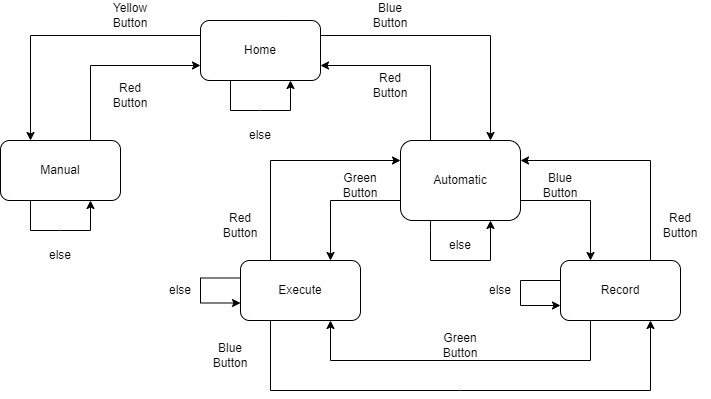

The diagram above was exported from draw.io. Its source (the exported page's mxGraphModel, read from the mxfile embedded in the PNG):
<mxGraphModel dx="1662" dy="754" grid="0" gridSize="10" guides="1" tooltips="1" connect="1" arrows="1" fold="1" page="1" pageScale="1" pageWidth="827" pageHeight="1169" math="0" shadow="0">
  <root>
    <mxCell id="0" />
    <mxCell id="1" parent="0" />
    <mxCell id="9ctXnO49tjSWReMG9FaQ-1" value="Home" style="rounded=1;whiteSpace=wrap;html=1;" parent="1" vertex="1">
      <mxGeometry x="292" y="83" width="120" height="60" as="geometry" />
    </mxCell>
    <mxCell id="9ctXnO49tjSWReMG9FaQ-2" value="Manual" style="rounded=1;whiteSpace=wrap;html=1;" parent="1" vertex="1">
      <mxGeometry x="92" y="203" width="120" height="60" as="geometry" />
    </mxCell>
    <mxCell id="9ctXnO49tjSWReMG9FaQ-3" value="Automatic" style="rounded=1;whiteSpace=wrap;html=1;" parent="1" vertex="1">
      <mxGeometry x="492" y="203" width="120" height="80" as="geometry" />
    </mxCell>
    <mxCell id="9ctXnO49tjSWReMG9FaQ-4" value="Record" style="rounded=1;whiteSpace=wrap;html=1;" parent="1" vertex="1">
      <mxGeometry x="652" y="323" width="120" height="60" as="geometry" />
    </mxCell>
    <mxCell id="9ctXnO49tjSWReMG9FaQ-5" value="Execute" style="rounded=1;whiteSpace=wrap;html=1;" parent="1" vertex="1">
      <mxGeometry x="332" y="323" width="120" height="60" as="geometry" />
    </mxCell>
    <mxCell id="9ctXnO49tjSWReMG9FaQ-7" value="" style="endArrow=classic;html=1;rounded=0;exitX=1;exitY=0.25;exitDx=0;exitDy=0;entryX=0.75;entryY=0;entryDx=0;entryDy=0;" parent="1" source="9ctXnO49tjSWReMG9FaQ-1" target="9ctXnO49tjSWReMG9FaQ-3" edge="1">
      <mxGeometry width="50" height="50" relative="1" as="geometry">
        <mxPoint x="322" y="203" as="sourcePoint" />
        <mxPoint x="372" y="153" as="targetPoint" />
        <Array as="points">
          <mxPoint x="582" y="98" />
        </Array>
      </mxGeometry>
    </mxCell>
    <mxCell id="9ctXnO49tjSWReMG9FaQ-8" value="" style="endArrow=classic;html=1;rounded=0;entryX=0.25;entryY=0;entryDx=0;entryDy=0;exitX=0;exitY=0.25;exitDx=0;exitDy=0;" parent="1" source="9ctXnO49tjSWReMG9FaQ-1" target="9ctXnO49tjSWReMG9FaQ-2" edge="1">
      <mxGeometry width="50" height="50" relative="1" as="geometry">
        <mxPoint x="322" y="333" as="sourcePoint" />
        <mxPoint x="372" y="283" as="targetPoint" />
        <Array as="points">
          <mxPoint x="122" y="98" />
        </Array>
      </mxGeometry>
    </mxCell>
    <mxCell id="9ctXnO49tjSWReMG9FaQ-10" value="" style="endArrow=classic;html=1;rounded=0;exitX=0.75;exitY=0;exitDx=0;exitDy=0;entryX=1;entryY=0.25;entryDx=0;entryDy=0;" parent="1" source="9ctXnO49tjSWReMG9FaQ-4" target="9ctXnO49tjSWReMG9FaQ-3" edge="1">
      <mxGeometry width="50" height="50" relative="1" as="geometry">
        <mxPoint x="462" y="333" as="sourcePoint" />
        <mxPoint x="682" y="453" as="targetPoint" />
        <Array as="points">
          <mxPoint x="742" y="223" />
        </Array>
      </mxGeometry>
    </mxCell>
    <mxCell id="9ctXnO49tjSWReMG9FaQ-11" value="Yellow Button" style="text;html=1;strokeColor=none;fillColor=none;align=center;verticalAlign=middle;whiteSpace=wrap;rounded=0;" parent="1" vertex="1">
      <mxGeometry x="192" y="63" width="60" height="30" as="geometry" />
    </mxCell>
    <mxCell id="9ctXnO49tjSWReMG9FaQ-12" value="Blue Button" style="text;html=1;strokeColor=none;fillColor=none;align=center;verticalAlign=middle;whiteSpace=wrap;rounded=0;" parent="1" vertex="1">
      <mxGeometry x="452" y="63" width="60" height="30" as="geometry" />
    </mxCell>
    <mxCell id="9ctXnO49tjSWReMG9FaQ-14" value="" style="endArrow=classic;html=1;rounded=0;exitX=0.75;exitY=0;exitDx=0;exitDy=0;entryX=0;entryY=0.75;entryDx=0;entryDy=0;" parent="1" source="9ctXnO49tjSWReMG9FaQ-2" target="9ctXnO49tjSWReMG9FaQ-1" edge="1">
      <mxGeometry width="50" height="50" relative="1" as="geometry">
        <mxPoint x="222" y="273" as="sourcePoint" />
        <mxPoint x="272" y="223" as="targetPoint" />
        <Array as="points">
          <mxPoint x="182" y="128" />
        </Array>
      </mxGeometry>
    </mxCell>
    <mxCell id="9ctXnO49tjSWReMG9FaQ-15" value="Red Button" style="text;html=1;strokeColor=none;fillColor=none;align=center;verticalAlign=middle;whiteSpace=wrap;rounded=0;" parent="1" vertex="1">
      <mxGeometry x="192" y="143" width="60" height="30" as="geometry" />
    </mxCell>
    <mxCell id="9ctXnO49tjSWReMG9FaQ-16" value="" style="endArrow=classic;html=1;rounded=0;entryX=1;entryY=0.75;entryDx=0;entryDy=0;exitX=0.25;exitY=0;exitDx=0;exitDy=0;" parent="1" source="9ctXnO49tjSWReMG9FaQ-3" target="9ctXnO49tjSWReMG9FaQ-1" edge="1">
      <mxGeometry width="50" height="50" relative="1" as="geometry">
        <mxPoint x="492" y="273" as="sourcePoint" />
        <mxPoint x="542" y="223" as="targetPoint" />
        <Array as="points">
          <mxPoint x="522" y="128" />
        </Array>
      </mxGeometry>
    </mxCell>
    <mxCell id="9ctXnO49tjSWReMG9FaQ-17" value="Red Button" style="text;html=1;strokeColor=none;fillColor=none;align=center;verticalAlign=middle;whiteSpace=wrap;rounded=0;" parent="1" vertex="1">
      <mxGeometry x="452" y="133" width="60" height="30" as="geometry" />
    </mxCell>
    <mxCell id="9ctXnO49tjSWReMG9FaQ-18" value="Blue Button" style="text;html=1;strokeColor=none;fillColor=none;align=center;verticalAlign=middle;whiteSpace=wrap;rounded=0;" parent="1" vertex="1">
      <mxGeometry x="622" y="233" width="60" height="30" as="geometry" />
    </mxCell>
    <mxCell id="9ctXnO49tjSWReMG9FaQ-20" value="Red Button" style="text;html=1;strokeColor=none;fillColor=none;align=center;verticalAlign=middle;whiteSpace=wrap;rounded=0;" parent="1" vertex="1">
      <mxGeometry x="742" y="273" width="60" height="30" as="geometry" />
    </mxCell>
    <mxCell id="9ctXnO49tjSWReMG9FaQ-21" value="" style="endArrow=classic;html=1;rounded=0;exitX=0.25;exitY=1;exitDx=0;exitDy=0;entryX=0.75;entryY=1;entryDx=0;entryDy=0;" parent="1" source="9ctXnO49tjSWReMG9FaQ-2" target="9ctXnO49tjSWReMG9FaQ-2" edge="1">
      <mxGeometry width="50" height="50" relative="1" as="geometry">
        <mxPoint x="262" y="313" as="sourcePoint" />
        <mxPoint x="222" y="323" as="targetPoint" />
        <Array as="points">
          <mxPoint x="122" y="293" />
          <mxPoint x="152" y="293" />
          <mxPoint x="182" y="293" />
        </Array>
      </mxGeometry>
    </mxCell>
    <mxCell id="9ctXnO49tjSWReMG9FaQ-22" value="else" style="text;html=1;strokeColor=none;fillColor=none;align=center;verticalAlign=middle;whiteSpace=wrap;rounded=0;" parent="1" vertex="1">
      <mxGeometry x="122" y="303" width="60" height="30" as="geometry" />
    </mxCell>
    <mxCell id="9ctXnO49tjSWReMG9FaQ-25" value="" style="endArrow=classic;html=1;rounded=0;exitX=0.25;exitY=1;exitDx=0;exitDy=0;entryX=0.75;entryY=1;entryDx=0;entryDy=0;" parent="1" edge="1">
      <mxGeometry width="50" height="50" relative="1" as="geometry">
        <mxPoint x="322" y="143" as="sourcePoint" />
        <mxPoint x="382" y="143" as="targetPoint" />
        <Array as="points">
          <mxPoint x="322" y="173" />
          <mxPoint x="352" y="173" />
          <mxPoint x="382" y="173" />
        </Array>
      </mxGeometry>
    </mxCell>
    <mxCell id="9ctXnO49tjSWReMG9FaQ-26" value="else" style="text;html=1;strokeColor=none;fillColor=none;align=center;verticalAlign=middle;whiteSpace=wrap;rounded=0;" parent="1" vertex="1">
      <mxGeometry x="322" y="183" width="60" height="30" as="geometry" />
    </mxCell>
    <mxCell id="9ctXnO49tjSWReMG9FaQ-28" value="else" style="text;html=1;strokeColor=none;fillColor=none;align=center;verticalAlign=middle;whiteSpace=wrap;rounded=0;" parent="1" vertex="1">
      <mxGeometry x="522" y="293" width="60" height="30" as="geometry" />
    </mxCell>
    <mxCell id="9ctXnO49tjSWReMG9FaQ-31" value="" style="endArrow=classic;html=1;rounded=0;exitX=0.25;exitY=1;exitDx=0;exitDy=0;entryX=0.75;entryY=1;entryDx=0;entryDy=0;" parent="1" source="9ctXnO49tjSWReMG9FaQ-3" target="9ctXnO49tjSWReMG9FaQ-3" edge="1">
      <mxGeometry width="50" height="50" relative="1" as="geometry">
        <mxPoint x="572" y="303" as="sourcePoint" />
        <mxPoint x="572" y="323" as="targetPoint" />
        <Array as="points">
          <mxPoint x="522" y="293" />
          <mxPoint x="522" y="323" />
          <mxPoint x="582" y="323" />
        </Array>
      </mxGeometry>
    </mxCell>
    <mxCell id="9ctXnO49tjSWReMG9FaQ-33" value="" style="endArrow=classic;html=1;rounded=0;exitX=0;exitY=0.25;exitDx=0;exitDy=0;" parent="1" edge="1">
      <mxGeometry width="50" height="50" relative="1" as="geometry">
        <mxPoint x="652" y="343" as="sourcePoint" />
        <mxPoint x="652" y="368" as="targetPoint" />
        <Array as="points">
          <mxPoint x="612" y="343" />
          <mxPoint x="612" y="368" />
        </Array>
      </mxGeometry>
    </mxCell>
    <mxCell id="9ctXnO49tjSWReMG9FaQ-34" value="else" style="text;html=1;strokeColor=none;fillColor=none;align=center;verticalAlign=middle;whiteSpace=wrap;rounded=0;" parent="1" vertex="1">
      <mxGeometry x="562" y="338" width="60" height="30" as="geometry" />
    </mxCell>
    <mxCell id="9ctXnO49tjSWReMG9FaQ-37" value="Green Button" style="text;html=1;strokeColor=none;fillColor=none;align=center;verticalAlign=middle;whiteSpace=wrap;rounded=0;" parent="1" vertex="1">
      <mxGeometry x="422" y="233" width="60" height="30" as="geometry" />
    </mxCell>
    <mxCell id="9ctXnO49tjSWReMG9FaQ-38" value="Red Button" style="text;html=1;strokeColor=none;fillColor=none;align=center;verticalAlign=middle;whiteSpace=wrap;rounded=0;" parent="1" vertex="1">
      <mxGeometry x="302" y="273" width="60" height="30" as="geometry" />
    </mxCell>
    <mxCell id="2D_Ki7DjqxYp6a31mnK5-2" value="" style="endArrow=classic;html=1;rounded=0;exitX=0.25;exitY=0;exitDx=0;exitDy=0;entryX=0;entryY=0.25;entryDx=0;entryDy=0;" parent="1" source="9ctXnO49tjSWReMG9FaQ-5" target="9ctXnO49tjSWReMG9FaQ-3" edge="1">
      <mxGeometry width="50" height="50" relative="1" as="geometry">
        <mxPoint x="492" y="363" as="sourcePoint" />
        <mxPoint x="542" y="313" as="targetPoint" />
        <Array as="points">
          <mxPoint x="362" y="223" />
        </Array>
      </mxGeometry>
    </mxCell>
    <mxCell id="2D_Ki7DjqxYp6a31mnK5-3" value="" style="endArrow=classic;html=1;rounded=0;exitX=0;exitY=0.75;exitDx=0;exitDy=0;entryX=0.75;entryY=0;entryDx=0;entryDy=0;" parent="1" source="9ctXnO49tjSWReMG9FaQ-3" target="9ctXnO49tjSWReMG9FaQ-5" edge="1">
      <mxGeometry width="50" height="50" relative="1" as="geometry">
        <mxPoint x="412" y="283" as="sourcePoint" />
        <mxPoint x="462" y="233" as="targetPoint" />
        <Array as="points">
          <mxPoint x="422" y="263" />
        </Array>
      </mxGeometry>
    </mxCell>
    <mxCell id="2D_Ki7DjqxYp6a31mnK5-4" value="" style="endArrow=classic;html=1;rounded=0;exitX=1;exitY=0.75;exitDx=0;exitDy=0;entryX=0.25;entryY=0;entryDx=0;entryDy=0;" parent="1" source="9ctXnO49tjSWReMG9FaQ-3" target="9ctXnO49tjSWReMG9FaQ-4" edge="1">
      <mxGeometry width="50" height="50" relative="1" as="geometry">
        <mxPoint x="492" y="303" as="sourcePoint" />
        <mxPoint x="542" y="253" as="targetPoint" />
        <Array as="points">
          <mxPoint x="682" y="263" />
        </Array>
      </mxGeometry>
    </mxCell>
    <mxCell id="2D_Ki7DjqxYp6a31mnK5-5" value="" style="endArrow=classic;html=1;rounded=0;exitX=0.25;exitY=1;exitDx=0;exitDy=0;entryX=0.75;entryY=1;entryDx=0;entryDy=0;" parent="1" source="9ctXnO49tjSWReMG9FaQ-4" target="9ctXnO49tjSWReMG9FaQ-5" edge="1">
      <mxGeometry width="50" height="50" relative="1" as="geometry">
        <mxPoint x="492" y="413" as="sourcePoint" />
        <mxPoint x="542" y="363" as="targetPoint" />
        <Array as="points">
          <mxPoint x="682" y="423" />
          <mxPoint x="422" y="423" />
        </Array>
      </mxGeometry>
    </mxCell>
    <mxCell id="2D_Ki7DjqxYp6a31mnK5-7" value="" style="endArrow=classic;html=1;rounded=0;exitX=0.25;exitY=1;exitDx=0;exitDy=0;entryX=0.75;entryY=1;entryDx=0;entryDy=0;" parent="1" source="9ctXnO49tjSWReMG9FaQ-5" target="9ctXnO49tjSWReMG9FaQ-4" edge="1">
      <mxGeometry width="50" height="50" relative="1" as="geometry">
        <mxPoint x="422" y="433" as="sourcePoint" />
        <mxPoint x="472" y="383" as="targetPoint" />
        <Array as="points">
          <mxPoint x="362" y="453" />
          <mxPoint x="552" y="453" />
          <mxPoint x="742" y="453" />
        </Array>
      </mxGeometry>
    </mxCell>
    <mxCell id="2D_Ki7DjqxYp6a31mnK5-8" value="Blue Button" style="text;html=1;strokeColor=none;fillColor=none;align=center;verticalAlign=middle;whiteSpace=wrap;rounded=0;" parent="1" vertex="1">
      <mxGeometry x="292" y="403" width="60" height="30" as="geometry" />
    </mxCell>
    <mxCell id="2D_Ki7DjqxYp6a31mnK5-9" value="" style="endArrow=classic;html=1;rounded=0;exitX=0;exitY=0.25;exitDx=0;exitDy=0;" parent="1" edge="1">
      <mxGeometry width="50" height="50" relative="1" as="geometry">
        <mxPoint x="332" y="340.5" as="sourcePoint" />
        <mxPoint x="332" y="365.5" as="targetPoint" />
        <Array as="points">
          <mxPoint x="292" y="340.5" />
          <mxPoint x="292" y="365.5" />
        </Array>
      </mxGeometry>
    </mxCell>
    <mxCell id="2D_Ki7DjqxYp6a31mnK5-10" value="else" style="text;html=1;strokeColor=none;fillColor=none;align=center;verticalAlign=middle;whiteSpace=wrap;rounded=0;" parent="1" vertex="1">
      <mxGeometry x="242" y="338" width="60" height="30" as="geometry" />
    </mxCell>
    <mxCell id="KhDkNbWjD9Rg5_mS7tOl-1" value="Green Button" style="text;html=1;strokeColor=none;fillColor=none;align=center;verticalAlign=middle;whiteSpace=wrap;rounded=0;" parent="1" vertex="1">
      <mxGeometry x="522" y="393" width="60" height="30" as="geometry" />
    </mxCell>
  </root>
</mxGraphModel>